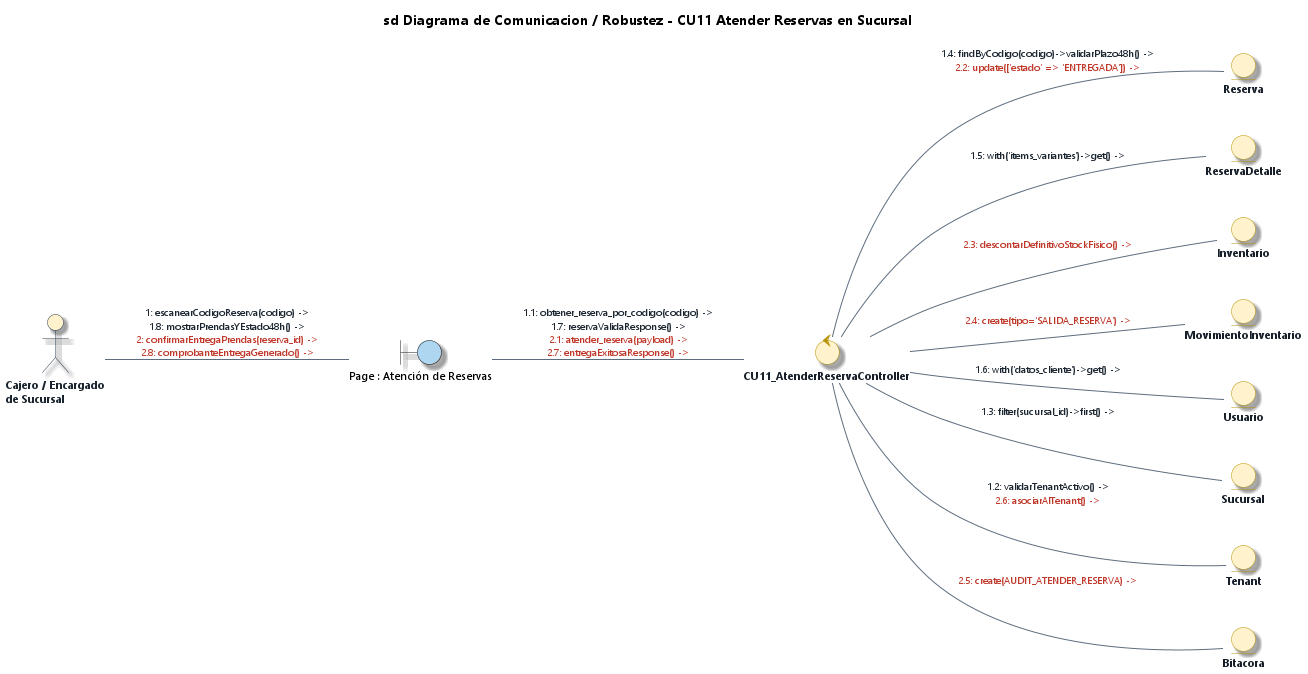

The diagram above was rendered by PlantUML. Its source (embedded in the PNG):
@startuml Diagrama_Robustez_CU11_Atender_Reservas_Sucursal_EA
' DIAGRAMA DE ROBUSTEZ Y COMUNICACIÓN (BCE) - CU11
' Caso de Uso: CU11 - Atender Reservas en Sucursal Física
' Estilo: Enterprise Architect 15 / 16 (Notación de Ivar Jacobson / ICONIX)
' Proyecto: ECOMMERCE_TIENDA (SaaS Multi-Tenant)

title **sd Diagrama de Comunicacion / Robustez - CU11 Atender Reservas en Sucursal**

left to right direction

' --- CONFIGURACIÓN DE ESTILO ENTERPRISE ARCHITECT ---
skinparam backgroundColor #FFFFFF
skinparam defaultFontName "Segoe UI"
skinparam defaultFontSize 11
skinparam shadowing true
skinparam roundcorner 12

skinparam actor {
    BackgroundColor #FFF2CC
    BorderColor #2C3E50
    FontColor #1A252F
    FontStyle bold
}

skinparam control {
    BackgroundColor #FFF2CC
    BorderColor #B7950B
    FontColor #17202A
    FontStyle bold
}

skinparam entity {
    BackgroundColor #FFF2CC
    BorderColor #B7950B
    FontColor #17202A
    FontStyle bold
}

skinparam arrow {
    Color #5D6D7E
    FontColor #1B2631
    FontSize 10
}

' 1. ACTOR
actor "Cajero / Encargado\nde Sucursal" as ActCajero

' 2. VISTAS REALES DEL FRONTEND (BOUNDARIES)
boundary "Page : Atención de Reservas" as B_AtenderView #AED6F1

' 3. CONTROLADOR REAL DEL BACKEND (CONTROL) - 1 Solo Controlador Físico
control "CU11_AtenderReservaController" as C_Atender

' 4. ENTIDADES REALES UTILIZADAS (ENTITIES) - Coinciden 1-a-1 con el Controller
entity "Reserva" as E_Reserva
entity "ReservaDetalle" as E_Detalle
entity "Inventario" as E_Inv
entity "MovimientoInventario" as E_Mov
entity "Usuario" as E_User
entity "Sucursal" as E_Suc
entity "Tenant" as E_Tenant
entity "Bitacora" as E_Bitacora

' ==============================================================================
' COMUNICACIONES UNIFICADAS (1 LÍNEA ÚNICA POR ASOCIACIÓN)
' Mensajes ordenados secuencialmente y coloreados por flujo
' ==============================================================================

' --- 1. INTERACCIÓN ACTOR -> BOUNDARY ---
ActCajero -- B_AtenderView : <font color="#1B2631">1: escanearCodigoReserva(codigo) -></font>\n<font color="#1B2631">1.8: mostrarPrendasYEstado48h() -></font>\n<font color="#C0392B">2: confirmarEntregaPrendas(reserva_id) -></font>\n<font color="#C0392B">2.8: comprobanteEntregaGenerado() -></font>

' --- 2. INVOCACIÓN BOUNDARY -> CONTROL ---
B_AtenderView -- C_Atender : <font color="#1B2631">1.1: obtener_reserva_por_codigo(codigo) -></font>\n<font color="#1B2631">1.7: reservaValidaResponse() -></font>\n<font color="#C0392B">2.1: atender_reserva(payload) -></font>\n<font color="#C0392B">2.7: entregaExitosaResponse() -></font>

' --- 3. ACCESO A DATOS CONTROL -> ENTITY ---
C_Atender -- E_Tenant : <font color="#1B2631">1.2: validarTenantActivo() -></font>\n<font color="#C0392B">2.6: asociarAlTenant() -></font>
C_Atender -- E_Suc : <font color="#1B2631">1.3: filter(sucursal_id)->first() -></font>
C_Atender -- E_Reserva : <font color="#1B2631">1.4: findByCodigo(codigo)->validarPlazo48h() -></font>\n<font color="#C0392B">2.2: update(['estado' => 'ENTREGADA']) -></font>
C_Atender -- E_Detalle : <font color="#1B2631">1.5: with('items_variantes')->get() -></font>
C_Atender -- E_User : <font color="#1B2631">1.6: with('datos_cliente')->get() -></font>
C_Atender -- E_Inv : <font color="#C0392B">2.3: descontarDefinitivoStockFisico() -></font>
C_Atender -- E_Mov : <font color="#C0392B">2.4: create(tipo='SALIDA_RESERVA') -></font>
C_Atender -- E_Bitacora : <font color="#C0392B">2.5: create(AUDIT_ATENDER_RESERVA) -></font>

@enduml